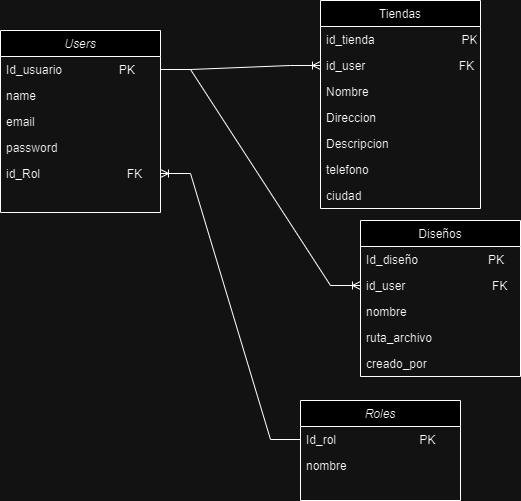

The diagram above was exported from draw.io. Its source (the exported page's mxGraphModel, read from the mxfile embedded in the PNG):
<mxGraphModel dx="1048" dy="533" grid="1" gridSize="10" guides="1" tooltips="1" connect="1" arrows="1" fold="1" page="1" pageScale="1" pageWidth="827" pageHeight="1169" math="0" shadow="0">
  <root>
    <mxCell id="WIyWlLk6GJQsqaUBKTNV-0" />
    <mxCell id="WIyWlLk6GJQsqaUBKTNV-1" parent="WIyWlLk6GJQsqaUBKTNV-0" />
    <mxCell id="zkfFHV4jXpPFQw0GAbJ--0" value="Users" style="swimlane;fontStyle=2;align=center;verticalAlign=top;childLayout=stackLayout;horizontal=1;startSize=26;horizontalStack=0;resizeParent=1;resizeLast=0;collapsible=1;marginBottom=0;rounded=0;shadow=0;strokeWidth=1;" parent="WIyWlLk6GJQsqaUBKTNV-1" vertex="1">
      <mxGeometry x="130" y="50" width="160" height="182" as="geometry">
        <mxRectangle x="230" y="140" width="160" height="26" as="alternateBounds" />
      </mxGeometry>
    </mxCell>
    <mxCell id="UB3GSvUARxX6HN3xjlzx-3" value="Id_usuario                 PK" style="text;align=left;verticalAlign=top;spacingLeft=4;spacingRight=4;overflow=hidden;rotatable=0;points=[[0,0.5],[1,0.5]];portConstraint=eastwest;" parent="zkfFHV4jXpPFQw0GAbJ--0" vertex="1">
      <mxGeometry y="26" width="160" height="26" as="geometry" />
    </mxCell>
    <mxCell id="zkfFHV4jXpPFQw0GAbJ--1" value="name" style="text;align=left;verticalAlign=top;spacingLeft=4;spacingRight=4;overflow=hidden;rotatable=0;points=[[0,0.5],[1,0.5]];portConstraint=eastwest;" parent="zkfFHV4jXpPFQw0GAbJ--0" vertex="1">
      <mxGeometry y="52" width="160" height="26" as="geometry" />
    </mxCell>
    <mxCell id="zkfFHV4jXpPFQw0GAbJ--2" value="email" style="text;align=left;verticalAlign=top;spacingLeft=4;spacingRight=4;overflow=hidden;rotatable=0;points=[[0,0.5],[1,0.5]];portConstraint=eastwest;rounded=0;shadow=0;html=0;" parent="zkfFHV4jXpPFQw0GAbJ--0" vertex="1">
      <mxGeometry y="78" width="160" height="26" as="geometry" />
    </mxCell>
    <mxCell id="zkfFHV4jXpPFQw0GAbJ--3" value="password" style="text;align=left;verticalAlign=top;spacingLeft=4;spacingRight=4;overflow=hidden;rotatable=0;points=[[0,0.5],[1,0.5]];portConstraint=eastwest;rounded=0;shadow=0;html=0;" parent="zkfFHV4jXpPFQw0GAbJ--0" vertex="1">
      <mxGeometry y="104" width="160" height="26" as="geometry" />
    </mxCell>
    <mxCell id="UB3GSvUARxX6HN3xjlzx-2" value="id_Rol                          FK" style="text;align=left;verticalAlign=top;spacingLeft=4;spacingRight=4;overflow=hidden;rotatable=0;points=[[0,0.5],[1,0.5]];portConstraint=eastwest;rounded=0;shadow=0;html=0;" parent="zkfFHV4jXpPFQw0GAbJ--0" vertex="1">
      <mxGeometry y="130" width="160" height="26" as="geometry" />
    </mxCell>
    <mxCell id="zkfFHV4jXpPFQw0GAbJ--17" value="Diseños" style="swimlane;fontStyle=0;align=center;verticalAlign=top;childLayout=stackLayout;horizontal=1;startSize=26;horizontalStack=0;resizeParent=1;resizeLast=0;collapsible=1;marginBottom=0;rounded=0;shadow=0;strokeWidth=1;" parent="WIyWlLk6GJQsqaUBKTNV-1" vertex="1">
      <mxGeometry x="490" y="240" width="160" height="156" as="geometry">
        <mxRectangle x="550" y="140" width="160" height="26" as="alternateBounds" />
      </mxGeometry>
    </mxCell>
    <mxCell id="zkfFHV4jXpPFQw0GAbJ--18" value="Id_diseño                     PK" style="text;align=left;verticalAlign=top;spacingLeft=4;spacingRight=4;overflow=hidden;rotatable=0;points=[[0,0.5],[1,0.5]];portConstraint=eastwest;" parent="zkfFHV4jXpPFQw0GAbJ--17" vertex="1">
      <mxGeometry y="26" width="160" height="26" as="geometry" />
    </mxCell>
    <mxCell id="zkfFHV4jXpPFQw0GAbJ--19" value="id_user                          FK" style="text;align=left;verticalAlign=top;spacingLeft=4;spacingRight=4;overflow=hidden;rotatable=0;points=[[0,0.5],[1,0.5]];portConstraint=eastwest;rounded=0;shadow=0;html=0;" parent="zkfFHV4jXpPFQw0GAbJ--17" vertex="1">
      <mxGeometry y="52" width="160" height="26" as="geometry" />
    </mxCell>
    <mxCell id="zkfFHV4jXpPFQw0GAbJ--20" value="nombre" style="text;align=left;verticalAlign=top;spacingLeft=4;spacingRight=4;overflow=hidden;rotatable=0;points=[[0,0.5],[1,0.5]];portConstraint=eastwest;rounded=0;shadow=0;html=0;" parent="zkfFHV4jXpPFQw0GAbJ--17" vertex="1">
      <mxGeometry y="78" width="160" height="26" as="geometry" />
    </mxCell>
    <mxCell id="zkfFHV4jXpPFQw0GAbJ--21" value="ruta_archivo" style="text;align=left;verticalAlign=top;spacingLeft=4;spacingRight=4;overflow=hidden;rotatable=0;points=[[0,0.5],[1,0.5]];portConstraint=eastwest;rounded=0;shadow=0;html=0;" parent="zkfFHV4jXpPFQw0GAbJ--17" vertex="1">
      <mxGeometry y="104" width="160" height="26" as="geometry" />
    </mxCell>
    <mxCell id="sFmdInCgOystcLmi8uP5-0" value="creado_por" style="text;align=left;verticalAlign=top;spacingLeft=4;spacingRight=4;overflow=hidden;rotatable=0;points=[[0,0.5],[1,0.5]];portConstraint=eastwest;rounded=0;shadow=0;html=0;" vertex="1" parent="zkfFHV4jXpPFQw0GAbJ--17">
      <mxGeometry y="130" width="160" height="26" as="geometry" />
    </mxCell>
    <mxCell id="GxvtTe3Y6fgGAx8PDWgC-0" value="Roles" style="swimlane;fontStyle=2;align=center;verticalAlign=top;childLayout=stackLayout;horizontal=1;startSize=26;horizontalStack=0;resizeParent=1;resizeLast=0;collapsible=1;marginBottom=0;rounded=0;shadow=0;strokeWidth=1;" parent="WIyWlLk6GJQsqaUBKTNV-1" vertex="1">
      <mxGeometry x="430" y="420" width="160" height="100" as="geometry">
        <mxRectangle x="230" y="140" width="160" height="26" as="alternateBounds" />
      </mxGeometry>
    </mxCell>
    <mxCell id="GxvtTe3Y6fgGAx8PDWgC-1" value="Id_rol                         PK" style="text;align=left;verticalAlign=top;spacingLeft=4;spacingRight=4;overflow=hidden;rotatable=0;points=[[0,0.5],[1,0.5]];portConstraint=eastwest;" parent="GxvtTe3Y6fgGAx8PDWgC-0" vertex="1">
      <mxGeometry y="26" width="160" height="26" as="geometry" />
    </mxCell>
    <mxCell id="GxvtTe3Y6fgGAx8PDWgC-2" value="nombre" style="text;align=left;verticalAlign=top;spacingLeft=4;spacingRight=4;overflow=hidden;rotatable=0;points=[[0,0.5],[1,0.5]];portConstraint=eastwest;" parent="GxvtTe3Y6fgGAx8PDWgC-0" vertex="1">
      <mxGeometry y="52" width="160" height="26" as="geometry" />
    </mxCell>
    <mxCell id="QdAKr9FKhtelDSIGWRj2-1" value="Tiendas" style="swimlane;fontStyle=0;align=center;verticalAlign=top;childLayout=stackLayout;horizontal=1;startSize=26;horizontalStack=0;resizeParent=1;resizeLast=0;collapsible=1;marginBottom=0;rounded=0;shadow=0;strokeWidth=1;" parent="WIyWlLk6GJQsqaUBKTNV-1" vertex="1">
      <mxGeometry x="450" y="20" width="160" height="208" as="geometry">
        <mxRectangle x="550" y="140" width="160" height="26" as="alternateBounds" />
      </mxGeometry>
    </mxCell>
    <mxCell id="QdAKr9FKhtelDSIGWRj2-2" value="id_tienda                          PK" style="text;align=left;verticalAlign=top;spacingLeft=4;spacingRight=4;overflow=hidden;rotatable=0;points=[[0,0.5],[1,0.5]];portConstraint=eastwest;" parent="QdAKr9FKhtelDSIGWRj2-1" vertex="1">
      <mxGeometry y="26" width="160" height="26" as="geometry" />
    </mxCell>
    <mxCell id="sFmdInCgOystcLmi8uP5-1" value="id_user                            FK" style="text;align=left;verticalAlign=top;spacingLeft=4;spacingRight=4;overflow=hidden;rotatable=0;points=[[0,0.5],[1,0.5]];portConstraint=eastwest;" vertex="1" parent="QdAKr9FKhtelDSIGWRj2-1">
      <mxGeometry y="52" width="160" height="26" as="geometry" />
    </mxCell>
    <mxCell id="QdAKr9FKhtelDSIGWRj2-3" value="Nombre" style="text;align=left;verticalAlign=top;spacingLeft=4;spacingRight=4;overflow=hidden;rotatable=0;points=[[0,0.5],[1,0.5]];portConstraint=eastwest;rounded=0;shadow=0;html=0;" parent="QdAKr9FKhtelDSIGWRj2-1" vertex="1">
      <mxGeometry y="78" width="160" height="26" as="geometry" />
    </mxCell>
    <mxCell id="QdAKr9FKhtelDSIGWRj2-4" value="Direccion" style="text;align=left;verticalAlign=top;spacingLeft=4;spacingRight=4;overflow=hidden;rotatable=0;points=[[0,0.5],[1,0.5]];portConstraint=eastwest;rounded=0;shadow=0;html=0;" parent="QdAKr9FKhtelDSIGWRj2-1" vertex="1">
      <mxGeometry y="104" width="160" height="26" as="geometry" />
    </mxCell>
    <mxCell id="QdAKr9FKhtelDSIGWRj2-5" value="Descripcion" style="text;align=left;verticalAlign=top;spacingLeft=4;spacingRight=4;overflow=hidden;rotatable=0;points=[[0,0.5],[1,0.5]];portConstraint=eastwest;rounded=0;shadow=0;html=0;" parent="QdAKr9FKhtelDSIGWRj2-1" vertex="1">
      <mxGeometry y="130" width="160" height="26" as="geometry" />
    </mxCell>
    <mxCell id="QdAKr9FKhtelDSIGWRj2-8" value="telefono" style="text;align=left;verticalAlign=top;spacingLeft=4;spacingRight=4;overflow=hidden;rotatable=0;points=[[0,0.5],[1,0.5]];portConstraint=eastwest;rounded=0;shadow=0;html=0;" parent="QdAKr9FKhtelDSIGWRj2-1" vertex="1">
      <mxGeometry y="156" width="160" height="26" as="geometry" />
    </mxCell>
    <mxCell id="QdAKr9FKhtelDSIGWRj2-7" value="ciudad" style="text;align=left;verticalAlign=top;spacingLeft=4;spacingRight=4;overflow=hidden;rotatable=0;points=[[0,0.5],[1,0.5]];portConstraint=eastwest;rounded=0;shadow=0;html=0;" parent="QdAKr9FKhtelDSIGWRj2-1" vertex="1">
      <mxGeometry y="182" width="160" height="26" as="geometry" />
    </mxCell>
    <mxCell id="sFmdInCgOystcLmi8uP5-2" value="" style="edgeStyle=entityRelationEdgeStyle;fontSize=12;html=1;endArrow=ERoneToMany;rounded=0;exitX=0;exitY=0.5;exitDx=0;exitDy=0;entryX=1;entryY=0.5;entryDx=0;entryDy=0;" edge="1" parent="WIyWlLk6GJQsqaUBKTNV-1" source="GxvtTe3Y6fgGAx8PDWgC-1" target="UB3GSvUARxX6HN3xjlzx-2">
      <mxGeometry width="100" height="100" relative="1" as="geometry">
        <mxPoint x="360" y="330" as="sourcePoint" />
        <mxPoint x="460" y="230" as="targetPoint" />
      </mxGeometry>
    </mxCell>
    <mxCell id="sFmdInCgOystcLmi8uP5-4" value="" style="edgeStyle=entityRelationEdgeStyle;fontSize=12;html=1;endArrow=ERoneToMany;rounded=0;exitX=1;exitY=0.5;exitDx=0;exitDy=0;entryX=0;entryY=0.5;entryDx=0;entryDy=0;" edge="1" parent="WIyWlLk6GJQsqaUBKTNV-1" source="UB3GSvUARxX6HN3xjlzx-3" target="sFmdInCgOystcLmi8uP5-1">
      <mxGeometry width="100" height="100" relative="1" as="geometry">
        <mxPoint x="530" y="160" as="sourcePoint" />
        <mxPoint x="370" y="164" as="targetPoint" />
      </mxGeometry>
    </mxCell>
    <mxCell id="sFmdInCgOystcLmi8uP5-5" value="" style="edgeStyle=entityRelationEdgeStyle;fontSize=12;html=1;endArrow=ERoneToMany;rounded=0;exitX=1;exitY=0.5;exitDx=0;exitDy=0;entryX=0;entryY=0.5;entryDx=0;entryDy=0;" edge="1" parent="WIyWlLk6GJQsqaUBKTNV-1" source="UB3GSvUARxX6HN3xjlzx-3" target="zkfFHV4jXpPFQw0GAbJ--19">
      <mxGeometry width="100" height="100" relative="1" as="geometry">
        <mxPoint x="430" y="319" as="sourcePoint" />
        <mxPoint x="290" y="370" as="targetPoint" />
      </mxGeometry>
    </mxCell>
  </root>
</mxGraphModel>